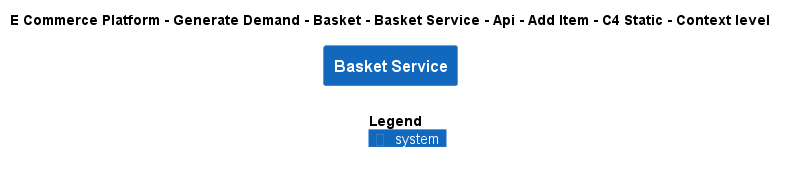

The diagram above was rendered by PlantUML. Its source (embedded in the PNG):
@startuml
!include ..\..\..\..\..\..\..\..\..\.c4s\C4_Context.puml

AddElementTag("c4interflow:lifecycle:new", $bgColor=green, $fontColor=#ffffff, $borderColor=green, $shadowing="False")
AddElementTag("c4interflow:lifecycle:changed", $bgColor=orange, $fontColor=#ffffff, $borderColor=orange, $shadowing="False")
AddElementTag("c4interflow:lifecycle:removed", $bgColor=red, $fontColor=#ffffff, $borderColor=red, $shadowing="False")

AddRelTag("c4interflow:lifecycle:new", $textColor=green, $lineColor=green)
AddRelTag("c4interflow:lifecycle:changed", $textColor=orange, $lineColor=orange)
AddRelTag("c4interflow:lifecycle:removed", $textColor=red, $lineColor=red)

SHOW_PERSON_PORTRAIT()
LAYOUT_TOP_DOWN()

skinparam linetype polyline

title E Commerce Platform - Generate Demand - Basket - Basket Service - Api - Add Item - C4 Static - Context level

System(ECommercePlatform.GenerateDemand.Basket.SoftwareSystems.BasketService, "Basket Service", "")



SHOW_LEGEND()
@enduml